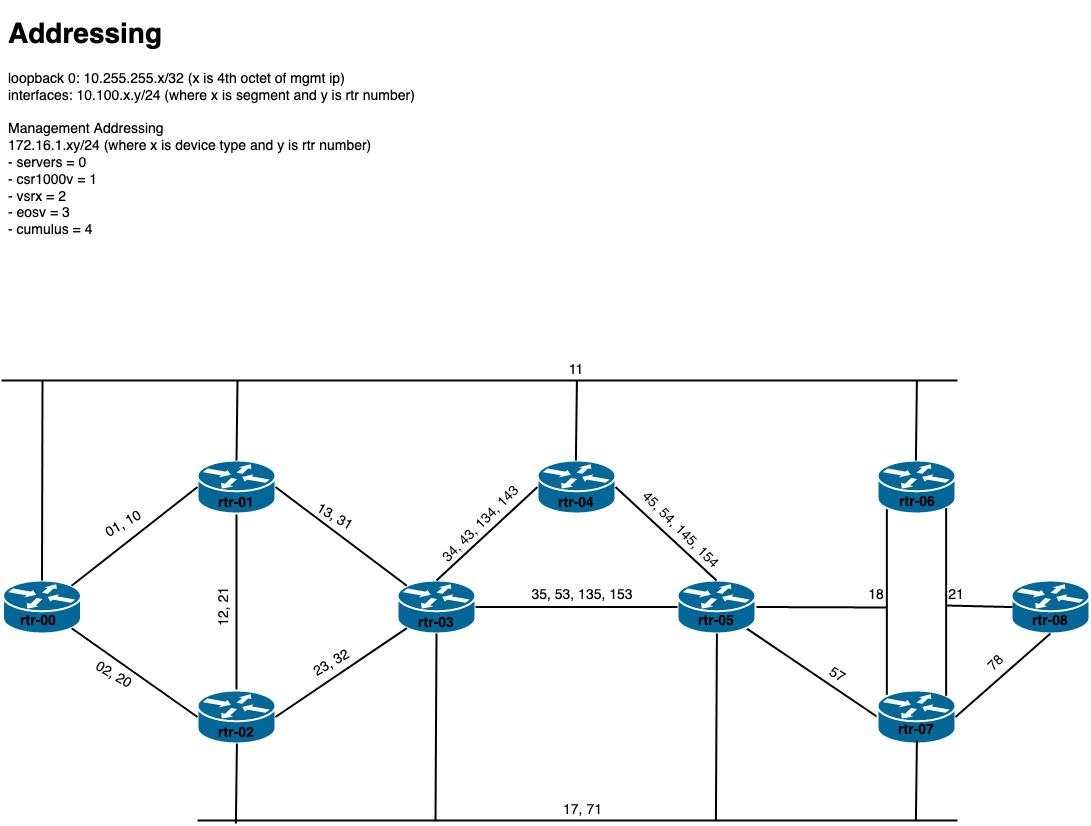

The diagram above was exported from draw.io. Its source (the exported page's mxGraphModel, read from the mxfile embedded in the PNG):
<mxGraphModel dx="2037" dy="1013" grid="1" gridSize="10" guides="1" tooltips="1" connect="1" arrows="1" fold="1" page="1" pageScale="1" pageWidth="1100" pageHeight="850" background="#ffffff" math="0" shadow="0">
  <root>
    <mxCell id="0" />
    <mxCell id="1" parent="0" />
    <mxCell id="1c7a67bf8fd3230f-50" style="edgeStyle=none;html=1;labelBackgroundColor=none;startFill=0;endArrow=none;endFill=0;strokeWidth=2;fontFamily=Verdana;fontSize=12;entryX=0.12;entryY=0.1;entryDx=0;entryDy=0;entryPerimeter=0;exitX=0.12;exitY=0.9;exitDx=0;exitDy=0;exitPerimeter=0;" parent="1" source="IEEUZ8VBqOsNEG2i-12x-6" target="IEEUZ8VBqOsNEG2i-12x-5" edge="1">
      <mxGeometry relative="1" as="geometry">
        <mxPoint x="926" y="522.995217391304" as="sourcePoint" />
        <mxPoint x="926" y="690" as="targetPoint" />
      </mxGeometry>
    </mxCell>
    <mxCell id="1c7a67bf8fd3230f-51" style="edgeStyle=none;html=1;labelBackgroundColor=none;startFill=0;endArrow=none;endFill=0;strokeWidth=2;fontFamily=Verdana;fontSize=12;exitX=0.5;exitY=1;exitDx=0;exitDy=0;exitPerimeter=0;entryX=0.5;entryY=0;entryDx=0;entryDy=0;entryPerimeter=0;" parent="1" source="1c7a67bf8fd3230f-46" target="IEEUZ8VBqOsNEG2i-12x-1" edge="1">
      <mxGeometry relative="1" as="geometry">
        <mxPoint x="252.75130434782602" y="542" as="sourcePoint" />
        <mxPoint x="284.0003162055335" y="609" as="targetPoint" />
      </mxGeometry>
    </mxCell>
    <mxCell id="1c7a67bf8fd3230f-46" value="" style="shape=mxgraph.cisco.routers.router;html=1;dashed=0;fillColor=#036897;strokeColor=#ffffff;strokeWidth=2;verticalLabelPosition=bottom;verticalAlign=top;rounded=0;shadow=0;comic=0;fontFamily=Verdana;fontSize=12;" parent="1" vertex="1">
      <mxGeometry x="206" y="470" width="78" height="53" as="geometry" />
    </mxCell>
    <mxCell id="1c7a67bf8fd3230f-54" style="edgeStyle=none;html=1;labelBackgroundColor=none;startFill=0;endArrow=none;endFill=0;strokeWidth=2;fontFamily=Verdana;fontSize=12;entryX=1;entryY=0.5;entryDx=0;entryDy=0;entryPerimeter=0;" parent="1" target="IEEUZ8VBqOsNEG2i-12x-3" edge="1">
      <mxGeometry relative="1" as="geometry">
        <mxPoint x="895" y="617" as="sourcePoint" />
        <mxPoint x="964.0006050228515" y="637.0355593610507" as="targetPoint" />
      </mxGeometry>
    </mxCell>
    <mxCell id="1c7a67bf8fd3230f-52" style="edgeStyle=none;html=1;labelBackgroundColor=none;startFill=0;endArrow=none;endFill=0;strokeWidth=2;fontFamily=Verdana;fontSize=12;exitX=0.88;exitY=0.9;exitDx=0;exitDy=0;exitPerimeter=0;entryX=0;entryY=0.5;entryDx=0;entryDy=0;entryPerimeter=0;" parent="1" source="IEEUZ8VBqOsNEG2i-12x-3" target="IEEUZ8VBqOsNEG2i-12x-5" edge="1">
      <mxGeometry relative="1" as="geometry">
        <mxPoint x="746.0000000000005" y="817.222760759556" as="sourcePoint" />
        <mxPoint x="823.7422949023658" y="860.5247421201439" as="targetPoint" />
      </mxGeometry>
    </mxCell>
    <mxCell id="IEEUZ8VBqOsNEG2i-12x-1" value="" style="shape=mxgraph.cisco.routers.router;html=1;dashed=0;fillColor=#036897;strokeColor=#ffffff;strokeWidth=2;verticalLabelPosition=bottom;verticalAlign=top;rounded=0;shadow=0;comic=0;fontFamily=Verdana;fontSize=12;" parent="1" vertex="1">
      <mxGeometry x="206" y="700" width="78" height="53" as="geometry" />
    </mxCell>
    <mxCell id="IEEUZ8VBqOsNEG2i-12x-2" value="" style="shape=mxgraph.cisco.routers.router;html=1;dashed=0;fillColor=#036897;strokeColor=#ffffff;strokeWidth=2;verticalLabelPosition=bottom;verticalAlign=top;rounded=0;shadow=0;comic=0;fontFamily=Verdana;fontSize=12;" parent="1" vertex="1">
      <mxGeometry x="406" y="590" width="78" height="53" as="geometry" />
    </mxCell>
    <mxCell id="IEEUZ8VBqOsNEG2i-12x-3" value="" style="shape=mxgraph.cisco.routers.router;html=1;dashed=0;fillColor=#036897;strokeColor=#ffffff;strokeWidth=2;verticalLabelPosition=bottom;verticalAlign=top;rounded=0;shadow=0;comic=0;fontFamily=Verdana;fontSize=12;" parent="1" vertex="1">
      <mxGeometry x="686" y="590" width="78" height="53" as="geometry" />
    </mxCell>
    <mxCell id="IEEUZ8VBqOsNEG2i-12x-4" value="" style="shape=mxgraph.cisco.routers.router;html=1;dashed=0;fillColor=#036897;strokeColor=#ffffff;strokeWidth=2;verticalLabelPosition=bottom;verticalAlign=top;rounded=0;shadow=0;comic=0;fontFamily=Verdana;fontSize=12;" parent="1" vertex="1">
      <mxGeometry x="546" y="470" width="78" height="53" as="geometry" />
    </mxCell>
    <mxCell id="IEEUZ8VBqOsNEG2i-12x-5" value="" style="shape=mxgraph.cisco.routers.router;html=1;dashed=0;fillColor=#036897;strokeColor=#ffffff;strokeWidth=2;verticalLabelPosition=bottom;verticalAlign=top;rounded=0;shadow=0;comic=0;fontFamily=Verdana;fontSize=12;" parent="1" vertex="1">
      <mxGeometry x="886" y="700" width="78" height="53" as="geometry" />
    </mxCell>
    <mxCell id="IEEUZ8VBqOsNEG2i-12x-6" value="" style="shape=mxgraph.cisco.routers.router;html=1;dashed=0;fillColor=#036897;strokeColor=#ffffff;strokeWidth=2;verticalLabelPosition=bottom;verticalAlign=top;rounded=0;shadow=0;comic=0;fontFamily=Verdana;fontSize=12;" parent="1" vertex="1">
      <mxGeometry x="886" y="470" width="78" height="53" as="geometry" />
    </mxCell>
    <mxCell id="IEEUZ8VBqOsNEG2i-12x-7" style="edgeStyle=none;html=1;labelBackgroundColor=none;startFill=0;endArrow=none;endFill=0;strokeWidth=2;fontFamily=Verdana;fontSize=12;exitX=1;exitY=0.5;exitDx=0;exitDy=0;exitPerimeter=0;entryX=0.12;entryY=0.1;entryDx=0;entryDy=0;entryPerimeter=0;" parent="1" source="1c7a67bf8fd3230f-46" target="IEEUZ8VBqOsNEG2i-12x-2" edge="1">
      <mxGeometry relative="1" as="geometry">
        <mxPoint x="255" y="533.0000000000002" as="sourcePoint" />
        <mxPoint x="255" y="710" as="targetPoint" />
      </mxGeometry>
    </mxCell>
    <mxCell id="IEEUZ8VBqOsNEG2i-12x-8" style="edgeStyle=none;html=1;labelBackgroundColor=none;startFill=0;endArrow=none;endFill=0;strokeWidth=2;fontFamily=Verdana;fontSize=12;exitX=1;exitY=0.5;exitDx=0;exitDy=0;exitPerimeter=0;entryX=0.12;entryY=0.9;entryDx=0;entryDy=0;entryPerimeter=0;" parent="1" source="IEEUZ8VBqOsNEG2i-12x-1" target="IEEUZ8VBqOsNEG2i-12x-2" edge="1">
      <mxGeometry relative="1" as="geometry">
        <mxPoint x="294" y="506.5" as="sourcePoint" />
        <mxPoint x="416" y="626.5" as="targetPoint" />
      </mxGeometry>
    </mxCell>
    <mxCell id="IEEUZ8VBqOsNEG2i-12x-9" style="edgeStyle=none;html=1;labelBackgroundColor=none;startFill=0;endArrow=none;endFill=0;strokeWidth=2;fontFamily=Verdana;fontSize=12;entryX=0;entryY=0.5;entryDx=0;entryDy=0;entryPerimeter=0;exitX=1;exitY=0.5;exitDx=0;exitDy=0;exitPerimeter=0;" parent="1" source="IEEUZ8VBqOsNEG2i-12x-2" target="IEEUZ8VBqOsNEG2i-12x-3" edge="1">
      <mxGeometry relative="1" as="geometry">
        <mxPoint x="526" y="617" as="sourcePoint" />
        <mxPoint x="615.3599999999996" y="708.8" as="targetPoint" />
      </mxGeometry>
    </mxCell>
    <mxCell id="IEEUZ8VBqOsNEG2i-12x-10" style="edgeStyle=none;html=1;labelBackgroundColor=none;startFill=0;endArrow=none;endFill=0;strokeWidth=2;fontFamily=Verdana;fontSize=12;entryX=0;entryY=0.5;entryDx=0;entryDy=0;entryPerimeter=0;exitX=0.5;exitY=0;exitDx=0;exitDy=0;exitPerimeter=0;" parent="1" source="IEEUZ8VBqOsNEG2i-12x-2" target="IEEUZ8VBqOsNEG2i-12x-4" edge="1">
      <mxGeometry relative="1" as="geometry">
        <mxPoint x="494" y="626.5" as="sourcePoint" />
        <mxPoint x="696" y="626.5" as="targetPoint" />
      </mxGeometry>
    </mxCell>
    <mxCell id="IEEUZ8VBqOsNEG2i-12x-11" style="edgeStyle=none;html=1;labelBackgroundColor=none;startFill=0;endArrow=none;endFill=0;strokeWidth=2;fontFamily=Verdana;fontSize=12;entryX=1;entryY=0.5;entryDx=0;entryDy=0;entryPerimeter=0;exitX=0.5;exitY=0;exitDx=0;exitDy=0;exitPerimeter=0;" parent="1" source="IEEUZ8VBqOsNEG2i-12x-3" target="IEEUZ8VBqOsNEG2i-12x-4" edge="1">
      <mxGeometry relative="1" as="geometry">
        <mxPoint x="455" y="600" as="sourcePoint" />
        <mxPoint x="556" y="506.5" as="targetPoint" />
      </mxGeometry>
    </mxCell>
    <mxCell id="IEEUZ8VBqOsNEG2i-12x-12" style="edgeStyle=none;html=1;labelBackgroundColor=none;startFill=0;endArrow=none;endFill=0;strokeWidth=2;fontFamily=Verdana;fontSize=12;" parent="1" edge="1">
      <mxGeometry relative="1" as="geometry">
        <mxPoint x="10" y="390" as="sourcePoint" />
        <mxPoint x="966" y="390" as="targetPoint" />
      </mxGeometry>
    </mxCell>
    <mxCell id="IEEUZ8VBqOsNEG2i-12x-13" style="edgeStyle=none;html=1;labelBackgroundColor=none;startFill=0;endArrow=none;endFill=0;strokeWidth=2;fontFamily=Verdana;fontSize=12;" parent="1" edge="1">
      <mxGeometry relative="1" as="geometry">
        <mxPoint x="206" y="830" as="sourcePoint" />
        <mxPoint x="965.9999999999995" y="830" as="targetPoint" />
      </mxGeometry>
    </mxCell>
    <mxCell id="IEEUZ8VBqOsNEG2i-12x-14" style="edgeStyle=none;html=1;labelBackgroundColor=none;startFill=0;endArrow=none;endFill=0;strokeWidth=2;fontFamily=Verdana;fontSize=12;entryX=0.5;entryY=0;entryDx=0;entryDy=0;entryPerimeter=0;" parent="1" target="1c7a67bf8fd3230f-46" edge="1">
      <mxGeometry relative="1" as="geometry">
        <mxPoint x="246" y="390" as="sourcePoint" />
        <mxPoint x="255" y="710" as="targetPoint" />
      </mxGeometry>
    </mxCell>
    <mxCell id="IEEUZ8VBqOsNEG2i-12x-15" style="edgeStyle=none;html=1;labelBackgroundColor=none;startFill=0;endArrow=none;endFill=0;strokeWidth=2;fontFamily=Verdana;fontSize=12;entryX=0.5;entryY=0;entryDx=0;entryDy=0;entryPerimeter=0;" parent="1" edge="1">
      <mxGeometry relative="1" as="geometry">
        <mxPoint x="585.4100000000001" y="390" as="sourcePoint" />
        <mxPoint x="584.4100000000001" y="470" as="targetPoint" />
      </mxGeometry>
    </mxCell>
    <mxCell id="IEEUZ8VBqOsNEG2i-12x-16" style="edgeStyle=none;html=1;labelBackgroundColor=none;startFill=0;endArrow=none;endFill=0;strokeWidth=2;fontFamily=Verdana;fontSize=12;entryX=0.5;entryY=0;entryDx=0;entryDy=0;entryPerimeter=0;" parent="1" edge="1">
      <mxGeometry relative="1" as="geometry">
        <mxPoint x="925.4099999999999" y="390" as="sourcePoint" />
        <mxPoint x="924.4099999999999" y="470" as="targetPoint" />
      </mxGeometry>
    </mxCell>
    <mxCell id="IEEUZ8VBqOsNEG2i-12x-17" style="edgeStyle=none;html=1;labelBackgroundColor=none;startFill=0;endArrow=none;endFill=0;strokeWidth=2;fontFamily=Verdana;fontSize=12;entryX=0.5;entryY=0;entryDx=0;entryDy=0;entryPerimeter=0;" parent="1" edge="1">
      <mxGeometry relative="1" as="geometry">
        <mxPoint x="925.4099999999999" y="750" as="sourcePoint" />
        <mxPoint x="924.4099999999999" y="830" as="targetPoint" />
      </mxGeometry>
    </mxCell>
    <mxCell id="IEEUZ8VBqOsNEG2i-12x-18" style="edgeStyle=none;html=1;labelBackgroundColor=none;startFill=0;endArrow=none;endFill=0;strokeWidth=2;fontFamily=Verdana;fontSize=12;entryX=0.5;entryY=0;entryDx=0;entryDy=0;entryPerimeter=0;" parent="1" edge="1">
      <mxGeometry relative="1" as="geometry">
        <mxPoint x="245.40999999999985" y="753" as="sourcePoint" />
        <mxPoint x="244.40999999999985" y="833" as="targetPoint" />
      </mxGeometry>
    </mxCell>
    <mxCell id="IEEUZ8VBqOsNEG2i-12x-19" style="edgeStyle=none;html=1;labelBackgroundColor=none;startFill=0;endArrow=none;endFill=0;strokeWidth=2;fontFamily=Verdana;fontSize=12;exitX=0.5;exitY=1;exitDx=0;exitDy=0;exitPerimeter=0;" parent="1" source="IEEUZ8VBqOsNEG2i-12x-2" edge="1">
      <mxGeometry relative="1" as="geometry">
        <mxPoint x="445.40999999999985" y="649.9999999999998" as="sourcePoint" />
        <mxPoint x="444" y="830" as="targetPoint" />
      </mxGeometry>
    </mxCell>
    <mxCell id="IEEUZ8VBqOsNEG2i-12x-20" style="edgeStyle=none;html=1;labelBackgroundColor=none;startFill=0;endArrow=none;endFill=0;strokeWidth=2;fontFamily=Verdana;fontSize=12;exitX=0.5;exitY=1;exitDx=0;exitDy=0;exitPerimeter=0;" parent="1" edge="1">
      <mxGeometry relative="1" as="geometry">
        <mxPoint x="725.4100000000001" y="642.9999999999998" as="sourcePoint" />
        <mxPoint x="724.4100000000001" y="830" as="targetPoint" />
      </mxGeometry>
    </mxCell>
    <mxCell id="IEEUZ8VBqOsNEG2i-12x-21" value="rtr-01" style="text;html=1;strokeColor=none;fillColor=none;align=center;verticalAlign=middle;whiteSpace=wrap;rounded=0;fontSize=14;fontStyle=1" parent="1" vertex="1">
      <mxGeometry x="225" y="503" width="40" height="20" as="geometry" />
    </mxCell>
    <mxCell id="IEEUZ8VBqOsNEG2i-12x-23" value="rtr-02" style="text;html=1;strokeColor=none;fillColor=none;align=center;verticalAlign=middle;whiteSpace=wrap;rounded=0;fontSize=14;fontStyle=1" parent="1" vertex="1">
      <mxGeometry x="225" y="733" width="40" height="20" as="geometry" />
    </mxCell>
    <mxCell id="IEEUZ8VBqOsNEG2i-12x-24" value="rtr-03" style="text;html=1;strokeColor=none;fillColor=none;align=center;verticalAlign=middle;whiteSpace=wrap;rounded=0;fontSize=14;fontStyle=1" parent="1" vertex="1">
      <mxGeometry x="425" y="623" width="40" height="20" as="geometry" />
    </mxCell>
    <mxCell id="IEEUZ8VBqOsNEG2i-12x-25" value="rtr-04" style="text;html=1;strokeColor=none;fillColor=none;align=center;verticalAlign=middle;whiteSpace=wrap;rounded=0;fontSize=14;fontStyle=1" parent="1" vertex="1">
      <mxGeometry x="565" y="503" width="40" height="20" as="geometry" />
    </mxCell>
    <mxCell id="IEEUZ8VBqOsNEG2i-12x-26" value="rtr-05" style="text;html=1;strokeColor=none;fillColor=none;align=center;verticalAlign=middle;whiteSpace=wrap;rounded=0;fontSize=14;fontStyle=1" parent="1" vertex="1">
      <mxGeometry x="705" y="621" width="40" height="20" as="geometry" />
    </mxCell>
    <mxCell id="IEEUZ8VBqOsNEG2i-12x-28" value="rtr-06" style="text;html=1;strokeColor=none;fillColor=none;align=center;verticalAlign=middle;whiteSpace=wrap;rounded=0;fontSize=14;fontStyle=1" parent="1" vertex="1">
      <mxGeometry x="906" y="502" width="40" height="20" as="geometry" />
    </mxCell>
    <mxCell id="IEEUZ8VBqOsNEG2i-12x-29" value="rtr-07" style="text;html=1;strokeColor=none;fillColor=none;align=center;verticalAlign=middle;whiteSpace=wrap;rounded=0;fontSize=14;fontStyle=1" parent="1" vertex="1">
      <mxGeometry x="905" y="730" width="40" height="20" as="geometry" />
    </mxCell>
    <mxCell id="IEEUZ8VBqOsNEG2i-12x-31" value="11" style="text;html=1;strokeColor=none;fillColor=none;align=center;verticalAlign=middle;whiteSpace=wrap;rounded=0;fontSize=14;" parent="1" vertex="1">
      <mxGeometry x="565" y="370" width="40" height="20" as="geometry" />
    </mxCell>
    <mxCell id="IEEUZ8VBqOsNEG2i-12x-32" value="35, 53, 135, 153" style="text;html=1;strokeColor=none;fillColor=none;align=center;verticalAlign=middle;whiteSpace=wrap;rounded=0;fontSize=14;" parent="1" vertex="1">
      <mxGeometry x="516" y="595" width="150" height="20" as="geometry" />
    </mxCell>
    <mxCell id="IEEUZ8VBqOsNEG2i-12x-33" value="45, 54, 145, 154" style="text;html=1;strokeColor=none;fillColor=none;align=center;verticalAlign=middle;whiteSpace=wrap;rounded=0;fontSize=14;rotation=45;" parent="1" vertex="1">
      <mxGeometry x="614" y="530" width="150" height="20" as="geometry" />
    </mxCell>
    <mxCell id="IEEUZ8VBqOsNEG2i-12x-34" value="&lt;div&gt;34, 43, 134, 143&lt;/div&gt;" style="text;html=1;strokeColor=none;fillColor=none;align=center;verticalAlign=middle;whiteSpace=wrap;rounded=0;fontSize=14;rotation=-45;" parent="1" vertex="1">
      <mxGeometry x="415" y="524" width="150" height="20" as="geometry" />
    </mxCell>
    <mxCell id="IEEUZ8VBqOsNEG2i-12x-35" value="17, 71" style="text;html=1;strokeColor=none;fillColor=none;align=center;verticalAlign=middle;whiteSpace=wrap;rounded=0;fontSize=14;" parent="1" vertex="1">
      <mxGeometry x="558.5" y="810" width="65" height="20" as="geometry" />
    </mxCell>
    <mxCell id="IEEUZ8VBqOsNEG2i-12x-36" value="12, 21" style="text;html=1;strokeColor=none;fillColor=none;align=center;verticalAlign=middle;whiteSpace=wrap;rounded=0;fontSize=14;rotation=-90;" parent="1" vertex="1">
      <mxGeometry x="200" y="606.5" width="65" height="20" as="geometry" />
    </mxCell>
    <mxCell id="IEEUZ8VBqOsNEG2i-12x-37" value="18" style="text;html=1;strokeColor=none;fillColor=none;align=center;verticalAlign=middle;whiteSpace=wrap;rounded=0;fontSize=14;" parent="1" vertex="1">
      <mxGeometry x="865" y="595" width="40" height="20" as="geometry" />
    </mxCell>
    <mxCell id="IEEUZ8VBqOsNEG2i-12x-38" value="57" style="text;html=1;strokeColor=none;fillColor=none;align=center;verticalAlign=middle;whiteSpace=wrap;rounded=0;fontSize=14;rotation=30;" parent="1" vertex="1">
      <mxGeometry x="826" y="675" width="40" height="20" as="geometry" />
    </mxCell>
    <mxCell id="IEEUZ8VBqOsNEG2i-12x-39" value="23, 32" style="text;html=1;strokeColor=none;fillColor=none;align=center;verticalAlign=middle;whiteSpace=wrap;rounded=0;fontSize=14;rotation=-30;" parent="1" vertex="1">
      <mxGeometry x="308" y="663" width="65" height="20" as="geometry" />
    </mxCell>
    <mxCell id="IEEUZ8VBqOsNEG2i-12x-40" value="13, 31" style="text;html=1;strokeColor=none;fillColor=none;align=center;verticalAlign=middle;whiteSpace=wrap;rounded=0;fontSize=14;rotation=30;" parent="1" vertex="1">
      <mxGeometry x="311" y="517" width="65" height="20" as="geometry" />
    </mxCell>
    <mxCell id="IEEUZ8VBqOsNEG2i-12x-41" value="&lt;h1&gt;Addressing&lt;/h1&gt;&lt;div&gt;loopback 0: 10.255.255.x/32 (x is 4th octet of mgmt ip)&lt;/div&gt;&lt;div&gt;interfaces: 10.100.x.y/24 (where x is segment and y is rtr number)&lt;br&gt;&lt;/div&gt;&lt;div&gt;&lt;br&gt;&lt;/div&gt;&lt;div&gt;Management Addressing&lt;/div&gt;&lt;div&gt;172.16.1.xy/24 (where x is device type and y is rtr number)&lt;/div&gt;&lt;div&gt;- servers = 0&lt;br&gt;&lt;/div&gt;&lt;div&gt;- csr1000v = 1&lt;/div&gt;&lt;div&gt;- vsrx = 2&lt;/div&gt;&lt;div&gt;- eosv = 3&lt;/div&gt;&lt;div&gt;- cumulus = 4&lt;br&gt;&lt;/div&gt;&lt;div&gt;&lt;br&gt;&lt;/div&gt;&lt;div&gt;&lt;br&gt;&lt;/div&gt;&lt;div&gt;&lt;br&gt;&lt;/div&gt;" style="text;html=1;strokeColor=none;fillColor=none;spacing=5;spacingTop=-20;whiteSpace=wrap;overflow=hidden;rounded=0;fontSize=14;" parent="1" vertex="1">
      <mxGeometry x="11.5" y="20" width="428.5" height="240" as="geometry" />
    </mxCell>
    <mxCell id="vMMPovUQ87nKFDR62B6Q-1" value="" style="shape=mxgraph.cisco.routers.router;html=1;dashed=0;fillColor=#036897;strokeColor=#ffffff;strokeWidth=2;verticalLabelPosition=bottom;verticalAlign=top;rounded=0;shadow=0;comic=0;fontFamily=Verdana;fontSize=12;" parent="1" vertex="1">
      <mxGeometry x="11.5" y="590" width="78" height="53" as="geometry" />
    </mxCell>
    <mxCell id="vMMPovUQ87nKFDR62B6Q-2" value="rtr-00" style="text;html=1;strokeColor=none;fillColor=none;align=center;verticalAlign=middle;whiteSpace=wrap;rounded=0;fontSize=14;fontStyle=1" parent="1" vertex="1">
      <mxGeometry x="27" y="621" width="40" height="20" as="geometry" />
    </mxCell>
    <mxCell id="vMMPovUQ87nKFDR62B6Q-3" style="edgeStyle=none;html=1;labelBackgroundColor=none;startFill=0;endArrow=none;endFill=0;strokeWidth=2;fontFamily=Verdana;fontSize=12;exitX=0.88;exitY=0.1;exitDx=0;exitDy=0;exitPerimeter=0;entryX=0;entryY=0.5;entryDx=0;entryDy=0;entryPerimeter=0;" parent="1" source="vMMPovUQ87nKFDR62B6Q-1" target="1c7a67bf8fd3230f-46" edge="1">
      <mxGeometry relative="1" as="geometry">
        <mxPoint x="294" y="506.5" as="sourcePoint" />
        <mxPoint x="425.3599999999999" y="605.3" as="targetPoint" />
      </mxGeometry>
    </mxCell>
    <mxCell id="vMMPovUQ87nKFDR62B6Q-4" style="edgeStyle=none;html=1;labelBackgroundColor=none;startFill=0;endArrow=none;endFill=0;strokeWidth=2;fontFamily=Verdana;fontSize=12;exitX=0;exitY=0.5;exitDx=0;exitDy=0;exitPerimeter=0;entryX=0.88;entryY=0.9;entryDx=0;entryDy=0;entryPerimeter=0;" parent="1" source="IEEUZ8VBqOsNEG2i-12x-1" target="vMMPovUQ87nKFDR62B6Q-1" edge="1">
      <mxGeometry relative="1" as="geometry">
        <mxPoint x="294" y="736.5" as="sourcePoint" />
        <mxPoint x="425.3599999999997" y="647.7" as="targetPoint" />
      </mxGeometry>
    </mxCell>
    <mxCell id="vMMPovUQ87nKFDR62B6Q-5" style="edgeStyle=none;html=1;labelBackgroundColor=none;startFill=0;endArrow=none;endFill=0;strokeWidth=2;fontFamily=Verdana;fontSize=12;entryX=0.5;entryY=0;entryDx=0;entryDy=0;entryPerimeter=0;" parent="1" target="vMMPovUQ87nKFDR62B6Q-1" edge="1">
      <mxGeometry relative="1" as="geometry">
        <mxPoint x="51" y="390" as="sourcePoint" />
        <mxPoint x="38.41" y="580" as="targetPoint" />
      </mxGeometry>
    </mxCell>
    <mxCell id="vMMPovUQ87nKFDR62B6Q-8" value="01, 10" style="text;html=1;strokeColor=none;fillColor=none;align=center;verticalAlign=middle;whiteSpace=wrap;rounded=0;fontSize=14;rotation=-30;" parent="1" vertex="1">
      <mxGeometry x="100" y="524" width="65" height="20" as="geometry" />
    </mxCell>
    <mxCell id="vMMPovUQ87nKFDR62B6Q-9" value="&lt;div&gt;02, 20&lt;/div&gt;" style="text;html=1;strokeColor=none;fillColor=none;align=center;verticalAlign=middle;whiteSpace=wrap;rounded=0;fontSize=14;rotation=30;" parent="1" vertex="1">
      <mxGeometry x="90" y="675" width="65" height="20" as="geometry" />
    </mxCell>
    <mxCell id="vMMPovUQ87nKFDR62B6Q-10" value="" style="shape=mxgraph.cisco.routers.router;html=1;dashed=0;fillColor=#036897;strokeColor=#ffffff;strokeWidth=2;verticalLabelPosition=bottom;verticalAlign=top;rounded=0;shadow=0;comic=0;fontFamily=Verdana;fontSize=12;" parent="1" vertex="1">
      <mxGeometry x="1020" y="590" width="78" height="53" as="geometry" />
    </mxCell>
    <mxCell id="vMMPovUQ87nKFDR62B6Q-11" style="edgeStyle=none;html=1;labelBackgroundColor=none;startFill=0;endArrow=none;endFill=0;strokeWidth=2;fontFamily=Verdana;fontSize=12;entryX=0.88;entryY=0.1;entryDx=0;entryDy=0;entryPerimeter=0;exitX=0.88;exitY=0.9;exitDx=0;exitDy=0;exitPerimeter=0;" parent="1" source="IEEUZ8VBqOsNEG2i-12x-6" target="IEEUZ8VBqOsNEG2i-12x-5" edge="1">
      <mxGeometry relative="1" as="geometry">
        <mxPoint x="960" y="550" as="sourcePoint" />
        <mxPoint x="960" y="680" as="targetPoint" />
      </mxGeometry>
    </mxCell>
    <mxCell id="vMMPovUQ87nKFDR62B6Q-12" style="edgeStyle=none;html=1;labelBackgroundColor=none;startFill=0;endArrow=none;endFill=0;strokeWidth=2;fontFamily=Verdana;fontSize=12;entryX=0.25;entryY=1;entryDx=0;entryDy=0;" parent="1" target="vMMPovUQ87nKFDR62B6Q-13" edge="1">
      <mxGeometry relative="1" as="geometry">
        <mxPoint x="1021" y="616.58" as="sourcePoint" />
        <mxPoint x="950" y="616" as="targetPoint" />
      </mxGeometry>
    </mxCell>
    <mxCell id="vMMPovUQ87nKFDR62B6Q-13" value="21" style="text;html=1;strokeColor=none;fillColor=none;align=center;verticalAlign=middle;whiteSpace=wrap;rounded=0;fontSize=14;" parent="1" vertex="1">
      <mxGeometry x="945" y="595" width="40" height="20" as="geometry" />
    </mxCell>
    <mxCell id="vMMPovUQ87nKFDR62B6Q-14" style="edgeStyle=none;html=1;labelBackgroundColor=none;startFill=0;endArrow=none;endFill=0;strokeWidth=2;fontFamily=Verdana;fontSize=12;exitX=0.5;exitY=1;exitDx=0;exitDy=0;exitPerimeter=0;entryX=1;entryY=0.5;entryDx=0;entryDy=0;entryPerimeter=0;" parent="1" source="vMMPovUQ87nKFDR62B6Q-10" target="IEEUZ8VBqOsNEG2i-12x-5" edge="1">
      <mxGeometry relative="1" as="geometry">
        <mxPoint x="764.6399999999999" y="647.7" as="sourcePoint" />
        <mxPoint x="896" y="736.5" as="targetPoint" />
      </mxGeometry>
    </mxCell>
    <mxCell id="vMMPovUQ87nKFDR62B6Q-15" value="78" style="text;html=1;strokeColor=none;fillColor=none;align=center;verticalAlign=middle;whiteSpace=wrap;rounded=0;fontSize=14;rotation=-45;" parent="1" vertex="1">
      <mxGeometry x="985" y="663" width="40" height="20" as="geometry" />
    </mxCell>
    <mxCell id="vMMPovUQ87nKFDR62B6Q-16" value="rtr-08" style="text;html=1;strokeColor=none;fillColor=none;align=center;verticalAlign=middle;whiteSpace=wrap;rounded=0;fontSize=14;fontStyle=1" parent="1" vertex="1">
      <mxGeometry x="1039" y="621" width="40" height="20" as="geometry" />
    </mxCell>
  </root>
</mxGraphModel>